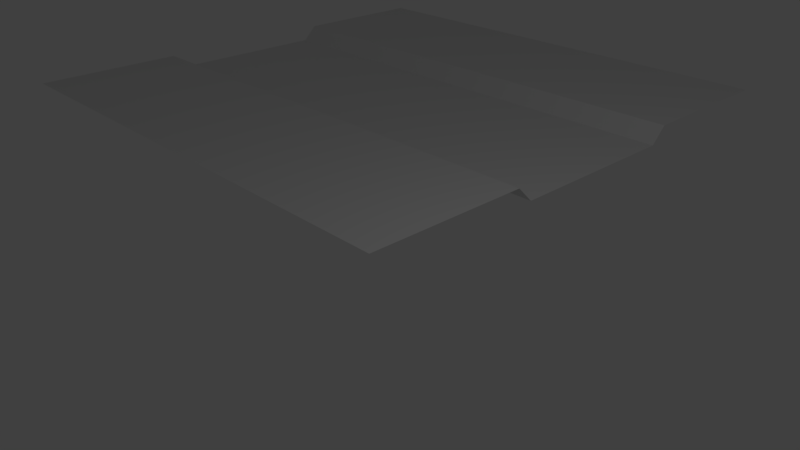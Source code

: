 # Source: platform_straight.blend  (saved by Blender 2.79.0; exported with 4.5.12 LTS)
import bpy
from mathutils import Matrix  # noqa: F401  (used for matrix-valued properties, if any)

bpy.ops.wm.read_factory_settings(use_empty=True)
scene = bpy.context.scene
scene.name = 'Scene'

# ---- collections
col_collection_1 = bpy.data.collections.new('Collection 1'); scene.collection.children.link(col_collection_1)

# ---- materials (node trees are filled in below, after node groups)
mat_material = bpy.data.materials.new('Material')
mat_material.alpha_threshold = 0.0
mat_material.use_transparent_shadow = False
mat_material.roughness = 0.5
mat_material.line_color = (0.0, 0.0, 0.0, 1.0)

# ---- material node trees

# ---- world
world_world = bpy.data.worlds.new('World'); scene.world = world_world
world_world.color = (0.05088, 0.05088, 0.05088)
world_world.use_sun_shadow = False
world_world.sun_shadow_jitter_overblur = 0.0
world_world.cycles.sampling_method = 'MANUAL'

# ---- cameras
cam_camera = bpy.data.cameras.new('Camera')
cam_camera.clip_end = 100.0
cam_camera.lens = 35.0
cam_camera.sensor_width = 32.0
cam_camera.sensor_height = 18.0
cam_camera.ortho_scale = 7.314
cam_camera.dof.focus_distance = 0.0
cam_camera.dof.aperture_fstop = 128.0

# ---- lights
light_lamp = bpy.data.lights.new('Lamp', 'POINT')
light_lamp.transmission_factor = 0.0
light_lamp.cutoff_distance = 30.0
light_lamp.energy = 100.0
light_lamp.shadow_buffer_clip_start = 1.001
light_lamp.shadow_soft_size = 0.1
light_lamp.shadow_maximum_resolution = 0.006
light_lamp.use_absolute_resolution = True

# ---- meshes
me_cube = bpy.data.meshes.new('Cube')
me_cube.from_pydata([(4.768e-07, 10.0, 0.0), (-6.557e-07, -5.96e-07, 0.0), (-10.0, 3.576e-07, 0.0), (-10.0, 10.0, 0.0), (9.934e-08, 7.0, 0.0), (-2.782e-07, 3.0, 0.0), (-10.0, 3.0, 0.0), (-10.0, 7.0, 0.0), (0.0, 6.7, -0.3), (0.0, 3.3, -0.3), (-10.0, 3.3, -0.3), (-10.0, 6.7, -0.3)], [], [(5, 6, 2, 1), (0, 3, 7, 4), (9, 10, 6, 5), (4, 7, 11, 8), (8, 11, 10, 9)])
_uv = me_cube.uv_layers.new(name='UVMap')
_uv.uv.foreach_set('vector', [0.02589, 0.901, 0.1027, 0.901, 0.1027, 0.9778, 0.02589, 0.9778, 0.02589, 0.901, 0.1027, 0.901, 0.1027, 0.9778, 0.02589, 0.9778, 0.2709, 0.8999, 0.3477, 0.8999, 0.3477, 0.9767, 0.2709, 0.9767, 0.2709, 0.8999, 0.3477, 0.8999, 0.3477, 0.9767, 0.2709, 0.9767, 0.1422, 0.8918, 0.219, 0.8918, 0.219, 0.9686, 0.1422, 0.9686])
me_cube.materials.append(mat_material)
me_cube.use_remesh_preserve_volume = False
me_cube.use_remesh_preserve_attributes = False
me_cube.use_mirror_vertex_groups = False
me_cube.update()

# ---- objects
ob_cube = bpy.data.objects.new('Cube', me_cube)
ob_lamp = bpy.data.objects.new('Lamp', light_lamp)
ob_camera = bpy.data.objects.new('Camera', cam_camera)

# ---- transforms, parenting, visibility, modifiers, constraints
ob_cube.location = (0.0, 0.0, 0.0)
ob_cube.lock_rotations_4d = False
ob_cube.empty_display_type = 'ARROWS'
ob_cube.lineart.crease_threshold = 0.0
ob_lamp.location = (4.076, 1.005, 5.904)
ob_lamp.rotation_euler = (0.6503, 0.05522, 1.866)
ob_lamp.lock_rotations_4d = False
ob_lamp.empty_display_type = 'ARROWS'
ob_lamp.color = (0.0, 0.0, 0.0, 0.0)
ob_lamp.lineart.crease_threshold = 0.0
ob_camera.location = (7.481, -6.508, 5.344)
ob_camera.rotation_euler = (1.109, 0.0, 0.8149)
ob_camera.lock_rotations_4d = False
ob_camera.empty_display_type = 'ARROWS'
ob_camera.color = (0.0, 0.0, 0.0, 0.0)
ob_camera.display_type = 'WIRE'
ob_camera.lineart.crease_threshold = 0.0

# ---- collection membership
col_collection_1.objects.link(ob_cube)
col_collection_1.objects.link(ob_lamp)
col_collection_1.objects.link(ob_camera)

# ---- scene / render settings (as saved in the file)
scene.camera = ob_camera
scene.frame_start = 1; scene.frame_end = 250; scene.frame_set(1)
scene.render.engine = 'BLENDER_EEVEE_NEXT'
scene.render.resolution_percentage = 50
scene.render.dither_intensity = 0.0
scene.cycles.use_denoising = False
scene.cycles.samples = 128
scene.cycles.sampling_pattern = 'TABULATED_SOBOL'
scene.cycles.use_adaptive_sampling = False
scene.cycles.use_light_tree = False
scene.cycles.blur_glossy = 0.0
scene.cycles.sample_clamp_indirect = 0.0
scene.view_settings.view_transform = 'Standard'
bpy.context.view_layer.update()
